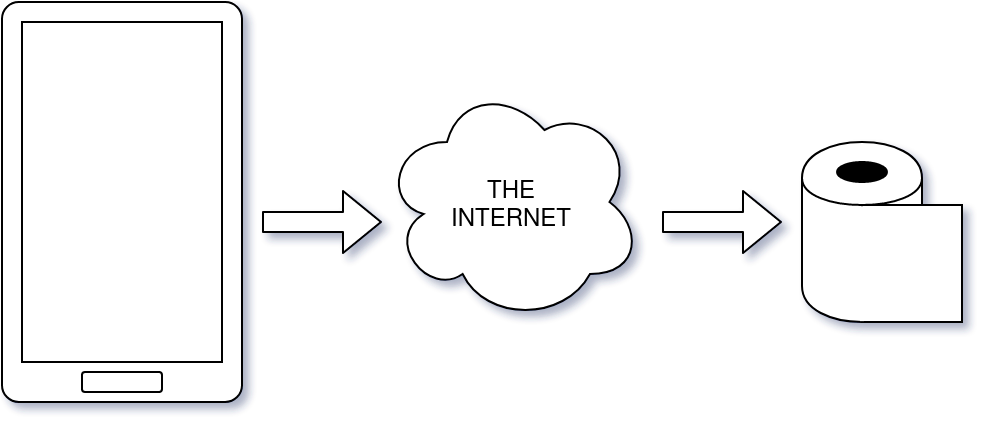

The diagram above was exported from draw.io. Its source (the exported page's mxGraphModel, read from the mxfile embedded in the PNG):
<mxGraphModel dx="721" dy="415" grid="1" gridSize="10" guides="1" tooltips="1" connect="1" arrows="1" fold="1" page="1" pageScale="1" pageWidth="850" pageHeight="1100" math="0" shadow="0">
  <root>
    <mxCell id="0" />
    <mxCell id="1" parent="0" />
    <mxCell id="2" value="" style="rounded=1;whiteSpace=wrap;html=1;arcSize=7;" vertex="1" parent="1">
      <mxGeometry x="160" y="240" width="120" height="200" as="geometry" />
    </mxCell>
    <mxCell id="3" value="" style="rounded=1;whiteSpace=wrap;html=1;" vertex="1" parent="1">
      <mxGeometry x="200" y="425" width="40" height="10" as="geometry" />
    </mxCell>
    <mxCell id="4" value="" style="rounded=0;whiteSpace=wrap;html=1;" vertex="1" parent="1">
      <mxGeometry x="170" y="250" width="100" height="170" as="geometry" />
    </mxCell>
    <mxCell id="5" value="&lt;div&gt;THE&lt;/div&gt;&lt;div&gt;INTERNET&lt;br&gt;&lt;/div&gt;" style="ellipse;shape=cloud;whiteSpace=wrap;html=1;" vertex="1" parent="1">
      <mxGeometry x="350" y="280" width="130" height="120" as="geometry" />
    </mxCell>
    <mxCell id="6" value="" style="shape=flexArrow;endArrow=classic;html=1;fillColor=#ffffff;" edge="1" parent="1">
      <mxGeometry width="50" height="50" relative="1" as="geometry">
        <mxPoint x="290" y="350" as="sourcePoint" />
        <mxPoint x="350" y="350" as="targetPoint" />
      </mxGeometry>
    </mxCell>
    <mxCell id="7" value="" style="shape=cylinder;whiteSpace=wrap;html=1;boundedLbl=1;backgroundOutline=1;" vertex="1" parent="1">
      <mxGeometry x="560" y="310" width="60" height="90" as="geometry" />
    </mxCell>
    <mxCell id="8" value="" style="rounded=0;whiteSpace=wrap;html=1;" vertex="1" parent="1">
      <mxGeometry x="590" y="341.5" width="50" height="58.5" as="geometry" />
    </mxCell>
    <mxCell id="9" value="" style="endArrow=none;html=1;strokeColor=#FFFFFF;strokeWidth=2;endSize=6;" edge="1" parent="1">
      <mxGeometry width="50" height="50" relative="1" as="geometry">
        <mxPoint x="590" y="399.54999999999995" as="sourcePoint" />
        <mxPoint x="590" y="342.1" as="targetPoint" />
      </mxGeometry>
    </mxCell>
    <mxCell id="10" value="" style="shape=flexArrow;endArrow=classic;html=1;fillColor=#ffffff;" edge="1" parent="1">
      <mxGeometry width="50" height="50" relative="1" as="geometry">
        <mxPoint x="490" y="350.0000000000001" as="sourcePoint" />
        <mxPoint x="550" y="350.0000000000001" as="targetPoint" />
      </mxGeometry>
    </mxCell>
    <mxCell id="11" value="" style="ellipse;whiteSpace=wrap;html=1;fillColor=#000000;" vertex="1" parent="1">
      <mxGeometry x="577.5" y="320" width="25" height="10" as="geometry" />
    </mxCell>
  </root>
</mxGraphModel>